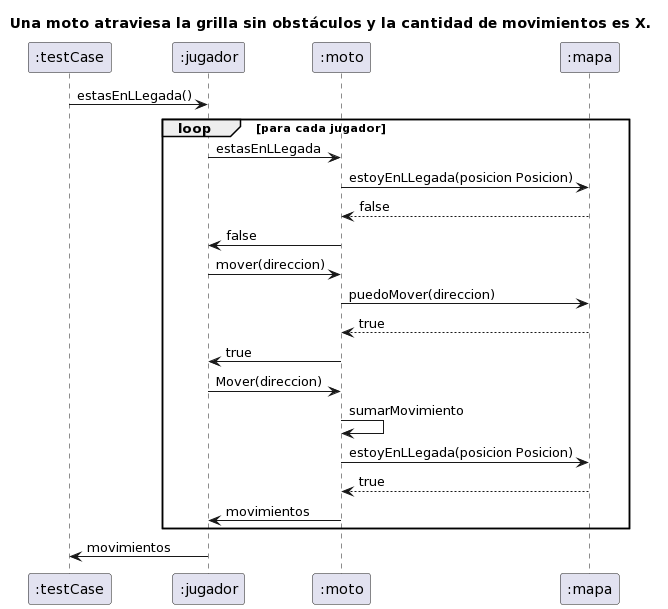

The diagram above was rendered by PlantUML. Its source (embedded in the PNG):
@startuml
title Una moto atraviesa la grilla sin obstáculos y la cantidad de movimientos es X.
":testCase" -> ":jugador" : estasEnLLegada()
loop para cada jugador
":jugador" -> ":moto" : estasEnLLegada
":moto"-> ":mapa" : estoyEnLLegada(posicion Posicion)
return false
":moto"-> ":jugador" : false
":jugador" -> ":moto" : mover(direccion)
":moto" -> ":mapa" : puedoMover(direccion)
return true
":moto"-> ":jugador" : true
":jugador" -> ":moto" : Mover(direccion)
":moto" -> ":moto" : sumarMovimiento
":moto"-> ":mapa" : estoyEnLLegada(posicion Posicion)
return true
":moto"-> ":jugador" : movimientos
end
":jugador"-> ":testCase" : movimientos
@enduml